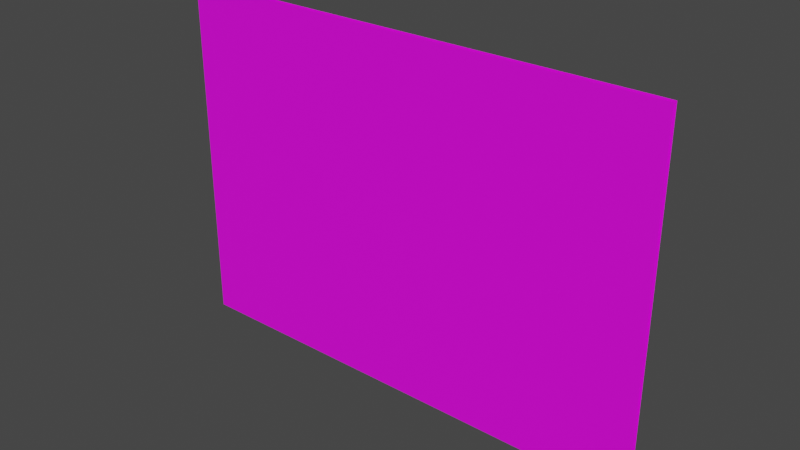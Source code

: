 # Source: cards.blend  (saved by Blender 2.80.47; exported with 4.5.12 LTS)
import bpy
from mathutils import Matrix  # noqa: F401  (used for matrix-valued properties, if any)

bpy.ops.wm.read_factory_settings(use_empty=True)
scene = bpy.context.scene
scene.name = 'Nein'

# ---- collections
col_collection_001 = bpy.data.collections.new('Collection.001'); scene.collection.children.link(col_collection_001)

# ---- images (referenced by path relative to the original .blend; pixels are not part of the script)
import os
ASSET_DIR = os.environ.get("B2B_ASSET_DIR", "")  # directory of the original .blend (textures are referenced by path, not embedded)
HERE = os.path.dirname(os.path.abspath(__file__))  # packed textures are extracted next to this script under _unpacked/

def load_image(name, relpath, width, height, colorspace="sRGB"):
    """Load a texture the original file referenced (path relative to the .blend, or extracted next to this script)."""
    p = next((c for c in (os.path.join(HERE, relpath), os.path.join(ASSET_DIR, relpath)) if relpath and os.path.exists(c)), "")
    if p:
        img = bpy.data.images.load(p, check_existing=True)
        img.name = name
    else:  # same state as the original file: an image datablock whose file is absent (Cycles renders it pink)
        img = bpy.data.images.new(name, width, height)
        img.source = "FILE"
        img.filepath = "//" + (relpath or name)
    img.colorspace_settings.name = colorspace
    return img
img_cards_jpg = load_image('cards.jpg', 'cards.jpg', 1024, 1024, 'sRGB')

# ---- materials (node trees are filled in below, after node groups)
mat_nein = bpy.data.materials.new('Nein')
mat_nein.alpha_threshold = 0.0
mat_nein.use_transparent_shadow = False
mat_nein.roughness = 0.5
mat_nein.line_color = (0.0, 0.0, 0.0, 1.0)
mat_back = bpy.data.materials.new('Back')
mat_back.use_transparent_shadow = False
mat_back.roughness = 0.25

# ---- material node trees
mat_nein.use_nodes = True; mat_nein.node_tree.nodes.clear()
_N = mat_nein.node_tree.nodes; _L = mat_nein.node_tree.links
n0 = _N.new('ShaderNodeOutputMaterial'); n0.name = 'Material Output'; n0.location = (300, 300)
n1 = _N.new('ShaderNodeBsdfPrincipled'); n1.name = 'Principled BSDF'; n1.location = (10, 300)
n1.distribution = 'GGX'
n1.subsurface_method = 'BURLEY'
n1.inputs[3].default_value = 1.45
n2 = _N.new('ShaderNodeTexImage'); n2.name = 'Image Texture'; n2.location = (-280, 280)
n2.image = img_cards_jpg
n3 = _N.new('ShaderNodeUVMap'); n3.name = 'UV Map'; n3.location = (-889, 132)
n3.uv_map = 'UVMap'
n4 = _N.new('ShaderNodeMapping'); n4.name = 'Mapping'; n4.location = (-669, 183)
n4.inputs[1].default_value = (0.006, 0.302, 0.0)
n4.inputs[3].default_value = (0.237, 0.34, 1.0)
_L.new(n1.outputs[0], n0.inputs[0])
_L.new(n2.outputs[0], n1.inputs[0])
_L.new(n4.outputs[0], n2.inputs[0])
_L.new(n3.outputs[0], n4.inputs[0])
n0.is_active_output = True
mat_back.use_nodes = True; mat_back.node_tree.nodes.clear()
_N = mat_back.node_tree.nodes; _L = mat_back.node_tree.links
n0 = _N.new('ShaderNodeOutputMaterial'); n0.name = 'Material Output'; n0.location = (300, 300)
n1 = _N.new('ShaderNodeBsdfPrincipled'); n1.name = 'Principled BSDF'; n1.location = (10, 300)
n1.distribution = 'GGX'
n1.subsurface_method = 'BURLEY'
n1.inputs[3].default_value = 1.45
n2 = _N.new('ShaderNodeTexImage'); n2.name = 'Image Texture'; n2.location = (-339, 194)
n2.image = img_cards_jpg
n3 = _N.new('ShaderNodeMapping'); n3.name = 'Mapping'; n3.location = (-712, 85)
n3.inputs[1].default_value = (0.021, 0.022, 0.0)
n3.inputs[3].default_value = (0.354, 0.247, 1.0)
n4 = _N.new('ShaderNodeUVMap'); n4.name = 'UV Map'; n4.location = (-893, -90)
n4.uv_map = 'UVMap'
_L.new(n1.outputs[0], n0.inputs[0])
_L.new(n2.outputs[0], n1.inputs[0])
_L.new(n3.outputs[0], n2.inputs[0])
_L.new(n4.outputs[0], n3.inputs[0])
n0.is_active_output = True

# ---- world
world_world_001 = bpy.data.worlds.new('World.001'); scene.world = world_world_001
world_world_001.use_nodes = True; world_world_001.node_tree.nodes.clear()
_N = world_world_001.node_tree.nodes; _L = world_world_001.node_tree.links
n0 = _N.new('ShaderNodeOutputWorld'); n0.name = 'World Output'; n0.location = (300, 300)
n1 = _N.new('ShaderNodeBackground'); n1.name = 'Background'; n1.location = (10, 300)
n1.inputs[0].default_value = (0.05088, 0.05088, 0.05088, 1.0)
_L.new(n1.outputs[0], n0.inputs[0])
n0.is_active_output = True
world_world_001.color = (0.05088, 0.05088, 0.05088)
world_world_001.use_sun_shadow = False
world_world_001.sun_shadow_jitter_overblur = 0.0

# ---- meshes
me_cardvertical_003 = bpy.data.meshes.new('CardVertical.003')
me_cardvertical_003.from_pydata([(-0.5, -0.5, 0.005), (0.5, -0.5, 0.005), (-0.5, 0.5, 0.005), (0.5, 0.5, 0.005)], [], [(0, 1, 3, 2)])
_uv = me_cardvertical_003.uv_layers.new(name='UVMap')
_uv.uv.foreach_set('vector', [0.0, 0.0, 1.0, 0.0, 1.0, 1.0, 0.0, 1.0])
me_cardvertical_003.materials.append(mat_nein)
me_cardvertical_003.use_remesh_preserve_volume = False
me_cardvertical_003.use_remesh_preserve_attributes = False
me_cardvertical_003.use_mirror_vertex_groups = False
me_cardvertical_003.update()
me_cardback = bpy.data.meshes.new('CardBack')
me_cardback.from_pydata([(0.5, -0.5, -0.005), (-0.5, -0.5, -0.005), (0.5, 0.5, -0.005), (-0.5, 0.5, -0.005)], [], [(0, 1, 3, 2)])
_uv = me_cardback.uv_layers.new(name='UVMap')
_uv.uv.foreach_set('vector', [0.9999, 0.0001001, 0.9999, 0.9999, 9.984e-05, 0.9999, 0.0001001, 9.984e-05])
me_cardback.materials.append(mat_back)
me_cardback.use_remesh_preserve_volume = False
me_cardback.use_remesh_preserve_attributes = False
me_cardback.use_mirror_vertex_groups = False
me_cardback.update()

# ---- objects
ob_face_001 = bpy.data.objects.new('Face.001', me_cardvertical_003)
ob_back_001 = bpy.data.objects.new('Back.001', me_cardback)
ob_nein = bpy.data.objects.new('Nein', None)

# ---- transforms, parenting, visibility, modifiers, constraints
ob_face_001.parent = ob_nein
ob_face_001.location = (0.0, 0.0, 0.0)
ob_face_001.scale = (0.715, 1.0, 1.0)
ob_face_001.lineart.crease_threshold = 0.0
ob_back_001.parent = ob_nein
ob_back_001.location = (0.0, 0.0, 0.0)
ob_back_001.scale = (0.715, 1.0, 1.0)
ob_back_001.lineart.crease_threshold = 0.0
ob_nein.location = (0.0, 0.0, 0.0)
ob_nein.rotation_euler = (1.571, 1.571, 0.0)
ob_nein.lineart.crease_threshold = 0.0

# ---- collection membership
col_collection_001.objects.link(ob_face_001)
col_collection_001.objects.link(ob_back_001)
col_collection_001.objects.link(ob_nein)

# ---- scene / render settings (as saved in the file)
scene.frame_start = 1; scene.frame_end = 250; scene.frame_set(1)
scene.render.engine = 'BLENDER_EEVEE_NEXT'
scene.cycles.use_denoising = False
scene.cycles.samples = 128
scene.cycles.sampling_pattern = 'TABULATED_SOBOL'
scene.cycles.use_adaptive_sampling = False
scene.cycles.use_light_tree = False
scene.view_settings.view_transform = 'Filmic'
bpy.context.view_layer.update()

# ---- added for rendering (the .blend has no active camera and no usable light): camera, sun
cam_auto = bpy.data.cameras.new('AutoCamera')
cam_auto.lens = 50.0
cam_auto.sensor_width = 36.0
cam_auto.clip_end = 1000.0
ob_auto_camera = bpy.data.objects.new('AutoCamera', cam_auto)
scene.collection.objects.link(ob_auto_camera)
ob_auto_camera.location = (1.13743, -1.36492, 0.909947)
ob_auto_camera.rotation_euler = (1.09748, -7.21219e-08, 0.694738)
scene.camera = ob_auto_camera
light_auto_sun = bpy.data.lights.new('AutoSun', 'SUN')
light_auto_sun.energy = 3.0
light_auto_sun.angle = 0.0523599
ob_auto_sun = bpy.data.objects.new('AutoSun', light_auto_sun)
scene.collection.objects.link(ob_auto_sun)
ob_auto_sun.rotation_euler = (0.872665, 0.174533, 0.523599)
bpy.context.view_layer.update()
